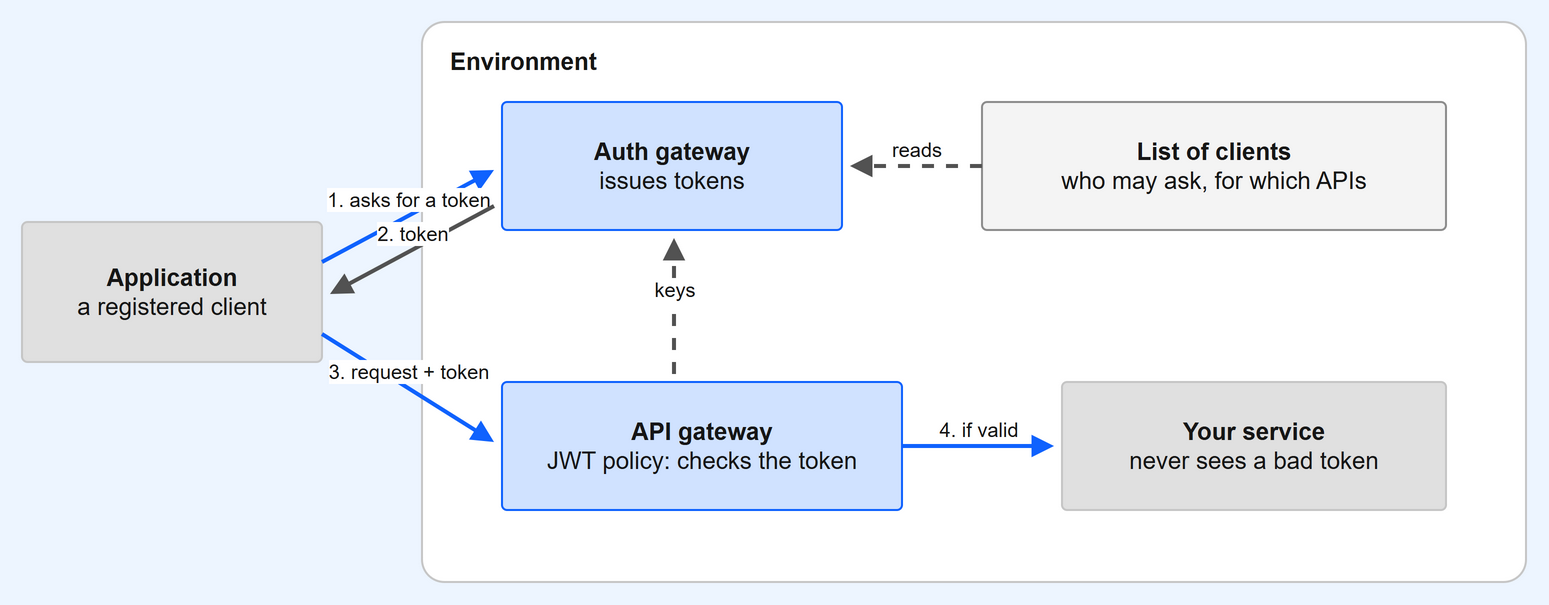

The diagram above was exported from draw.io. Its source (the exported page's mxGraphModel, read from the mxfile embedded in the PNG):
<mxGraphModel dx="800" dy="340" grid="1" gridSize="10" page="1" pageWidth="800" pageHeight="340" background="#EDF5FF">
  <root>
    <mxCell id="0" />
    <mxCell id="1" parent="0" />
    <mxCell id="n0" value="&lt;b&gt;Application&lt;/b&gt;&lt;br&gt;a registered client" style="rounded=1;arcSize=4;whiteSpace=wrap;html=1;fillColor=#E0E0E0;strokeColor=#C6C6C6;fontColor=#161616;fontSize=12;" vertex="1" parent="1">
      <mxGeometry x="24" y="130" width="150" height="70" as="geometry" />
    </mxCell>
    <mxCell id="n1" value="Environment" style="rounded=1;arcSize=4;whiteSpace=wrap;html=1;fillColor=#FFFFFF;strokeColor=#C6C6C6;fontColor=#161616;fontSize=12;verticalAlign=top;align=left;spacingLeft=12;spacingTop=6;fontStyle=1;" vertex="1" parent="1">
      <mxGeometry x="224" y="30" width="552" height="280" as="geometry" />
    </mxCell>
    <mxCell id="n2" value="&lt;b&gt;Auth gateway&lt;/b&gt;&lt;br&gt;issues tokens" style="rounded=1;arcSize=4;whiteSpace=wrap;html=1;fillColor=#D0E2FF;strokeColor=#0F62FE;fontColor=#161616;fontSize=12;" vertex="1" parent="1">
      <mxGeometry x="264" y="70" width="170" height="64" as="geometry" />
    </mxCell>
    <mxCell id="n3" value="&lt;b&gt;List of clients&lt;/b&gt;&lt;br&gt;who may ask, for which APIs" style="rounded=1;arcSize=4;whiteSpace=wrap;html=1;fillColor=#F4F4F4;strokeColor=#8D8D8D;fontColor=#161616;fontSize=12;" vertex="1" parent="1">
      <mxGeometry x="504" y="70" width="232" height="64" as="geometry" />
    </mxCell>
    <mxCell id="n4" value="&lt;b&gt;API gateway&lt;/b&gt;&lt;br&gt;JWT policy: checks the token" style="rounded=1;arcSize=4;whiteSpace=wrap;html=1;fillColor=#D0E2FF;strokeColor=#0F62FE;fontColor=#161616;fontSize=12;" vertex="1" parent="1">
      <mxGeometry x="264" y="210" width="200" height="64" as="geometry" />
    </mxCell>
    <mxCell id="n5" value="&lt;b&gt;Your service&lt;/b&gt;&lt;br&gt;never sees a bad token" style="rounded=1;arcSize=4;whiteSpace=wrap;html=1;fillColor=#E0E0E0;strokeColor=#C6C6C6;fontColor=#161616;fontSize=12;" vertex="1" parent="1">
      <mxGeometry x="544" y="210" width="192" height="64" as="geometry" />
    </mxCell>
    <mxCell id="e0" value="1. asks for a token" style="endArrow=block;html=1;strokeWidth=2;strokeColor=#0F62FE;fontSize=10;fontColor=#161616;verticalAlign=bottom;" edge="1" parent="1">
      <mxGeometry relative="1" as="geometry">
        <mxPoint x="174" y="150" as="sourcePoint" />
        <mxPoint x="260" y="104" as="targetPoint" />
      </mxGeometry>
    </mxCell>
    <mxCell id="e1" value="2. token" style="endArrow=block;html=1;strokeWidth=2;strokeColor=#525252;fontSize=10;fontColor=#161616;verticalAlign=bottom;" edge="1" parent="1">
      <mxGeometry relative="1" as="geometry">
        <mxPoint x="260" y="122" as="sourcePoint" />
        <mxPoint x="178" y="166" as="targetPoint" />
      </mxGeometry>
    </mxCell>
    <mxCell id="e2" value="3. request + token" style="endArrow=block;html=1;strokeWidth=2;strokeColor=#0F62FE;fontSize=10;fontColor=#161616;verticalAlign=bottom;" edge="1" parent="1">
      <mxGeometry relative="1" as="geometry">
        <mxPoint x="174" y="186" as="sourcePoint" />
        <mxPoint x="260" y="240" as="targetPoint" />
      </mxGeometry>
    </mxCell>
    <mxCell id="e3" value="reads" style="endArrow=block;html=1;strokeWidth=2;strokeColor=#525252;fontSize=10;fontColor=#161616;verticalAlign=bottom;dashed=1;" edge="1" parent="1">
      <mxGeometry relative="1" as="geometry">
        <mxPoint x="504" y="102" as="sourcePoint" />
        <mxPoint x="438" y="102" as="targetPoint" />
      </mxGeometry>
    </mxCell>
    <mxCell id="e4" value="keys" style="endArrow=block;html=1;strokeWidth=2;strokeColor=#525252;fontSize=10;fontColor=#161616;verticalAlign=bottom;dashed=1;" edge="1" parent="1">
      <mxGeometry relative="1" as="geometry">
        <mxPoint x="350" y="206" as="sourcePoint" />
        <mxPoint x="350" y="138" as="targetPoint" />
      </mxGeometry>
    </mxCell>
    <mxCell id="e5" value="4. if valid" style="endArrow=block;html=1;strokeWidth=2;strokeColor=#0F62FE;fontSize=10;fontColor=#161616;verticalAlign=bottom;" edge="1" parent="1">
      <mxGeometry relative="1" as="geometry">
        <mxPoint x="464" y="242" as="sourcePoint" />
        <mxPoint x="540" y="242" as="targetPoint" />
      </mxGeometry>
    </mxCell>
  </root>
</mxGraphModel>